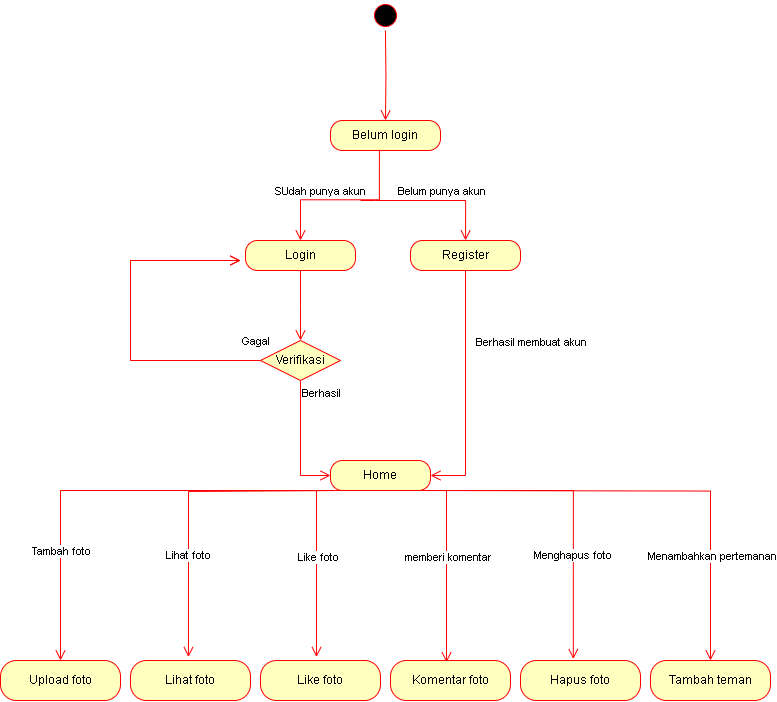

The diagram above was exported from draw.io. Its source (the exported page's mxGraphModel, read from the mxfile embedded in the PNG):
<mxGraphModel dx="750" dy="674" grid="1" gridSize="10" guides="1" tooltips="1" connect="1" arrows="1" fold="1" page="1" pageScale="1" pageWidth="850" pageHeight="1100" math="0" shadow="0">
  <root>
    <mxCell id="0" />
    <mxCell id="1" parent="0" />
    <mxCell id="2dhbnYY3-Uf9daWc_a7Y-1" value="" style="ellipse;html=1;shape=startState;fillColor=#000000;strokeColor=#ff0000;" vertex="1" parent="1">
      <mxGeometry x="1240" y="160" width="30" height="30" as="geometry" />
    </mxCell>
    <mxCell id="2dhbnYY3-Uf9daWc_a7Y-2" value="" style="edgeStyle=orthogonalEdgeStyle;html=1;verticalAlign=bottom;endArrow=open;endSize=8;strokeColor=#ff0000;rounded=0;entryX=0.5;entryY=0;entryDx=0;entryDy=0;" edge="1" parent="1" target="2dhbnYY3-Uf9daWc_a7Y-3">
      <mxGeometry relative="1" as="geometry">
        <mxPoint x="1254.92" y="270" as="targetPoint" />
        <mxPoint x="1254.92" y="190" as="sourcePoint" />
      </mxGeometry>
    </mxCell>
    <mxCell id="2dhbnYY3-Uf9daWc_a7Y-3" value="Belum login" style="rounded=1;whiteSpace=wrap;html=1;arcSize=40;fontColor=#000000;fillColor=#ffffc0;strokeColor=#ff0000;" vertex="1" parent="1">
      <mxGeometry x="1200" y="280" width="110" height="30" as="geometry" />
    </mxCell>
    <mxCell id="2dhbnYY3-Uf9daWc_a7Y-4" value="" style="edgeStyle=orthogonalEdgeStyle;html=1;verticalAlign=bottom;endArrow=open;endSize=8;strokeColor=#ff0000;rounded=0;entryX=0.419;entryY=0.024;entryDx=0;entryDy=0;entryPerimeter=0;" edge="1" parent="1">
      <mxGeometry relative="1" as="geometry">
        <mxPoint x="1170" y="400" as="targetPoint" />
        <mxPoint x="1248.91" y="309.28" as="sourcePoint" />
        <Array as="points">
          <mxPoint x="1248.91" y="359.28" />
          <mxPoint x="1169.9099999999999" y="359.28" />
        </Array>
      </mxGeometry>
    </mxCell>
    <mxCell id="2dhbnYY3-Uf9daWc_a7Y-5" value="SUdah punya akun" style="edgeLabel;html=1;align=center;verticalAlign=middle;resizable=0;points=[];" vertex="1" connectable="0" parent="2dhbnYY3-Uf9daWc_a7Y-4">
      <mxGeometry x="0.1917" relative="1" as="geometry">
        <mxPoint x="-8" y="-9" as="offset" />
      </mxGeometry>
    </mxCell>
    <mxCell id="2dhbnYY3-Uf9daWc_a7Y-6" value="Login" style="rounded=1;whiteSpace=wrap;html=1;arcSize=40;fontColor=#000000;fillColor=#ffffc0;strokeColor=#ff0000;" vertex="1" parent="1">
      <mxGeometry x="1115" y="400" width="110" height="30" as="geometry" />
    </mxCell>
    <mxCell id="2dhbnYY3-Uf9daWc_a7Y-7" value="" style="edgeStyle=orthogonalEdgeStyle;html=1;verticalAlign=bottom;endArrow=open;endSize=8;strokeColor=#ff0000;rounded=0;" edge="1" parent="1" source="2dhbnYY3-Uf9daWc_a7Y-6">
      <mxGeometry relative="1" as="geometry">
        <mxPoint x="1170" y="500" as="targetPoint" />
      </mxGeometry>
    </mxCell>
    <mxCell id="2dhbnYY3-Uf9daWc_a7Y-8" value="Register" style="rounded=1;whiteSpace=wrap;html=1;arcSize=40;fontColor=#000000;fillColor=#ffffc0;strokeColor=#ff0000;" vertex="1" parent="1">
      <mxGeometry x="1280" y="400" width="110" height="30" as="geometry" />
    </mxCell>
    <mxCell id="2dhbnYY3-Uf9daWc_a7Y-9" value="" style="edgeStyle=orthogonalEdgeStyle;html=1;verticalAlign=bottom;endArrow=open;endSize=8;strokeColor=#ff0000;rounded=0;entryX=1;entryY=0.5;entryDx=0;entryDy=0;" edge="1" parent="1" source="2dhbnYY3-Uf9daWc_a7Y-8" target="2dhbnYY3-Uf9daWc_a7Y-17">
      <mxGeometry relative="1" as="geometry">
        <mxPoint x="1335" y="500" as="targetPoint" />
      </mxGeometry>
    </mxCell>
    <mxCell id="2dhbnYY3-Uf9daWc_a7Y-10" value="Berhasil membuat akun" style="edgeLabel;html=1;align=center;verticalAlign=middle;resizable=0;points=[];" vertex="1" connectable="0" parent="2dhbnYY3-Uf9daWc_a7Y-9">
      <mxGeometry x="-0.4965" y="-1" relative="1" as="geometry">
        <mxPoint x="66" y="11" as="offset" />
      </mxGeometry>
    </mxCell>
    <mxCell id="2dhbnYY3-Uf9daWc_a7Y-11" value="" style="edgeStyle=orthogonalEdgeStyle;html=1;verticalAlign=bottom;endArrow=open;endSize=8;strokeColor=#ff0000;rounded=0;entryX=0.455;entryY=0;entryDx=0;entryDy=0;entryPerimeter=0;" edge="1" parent="1">
      <mxGeometry relative="1" as="geometry">
        <mxPoint x="1335.0500000000002" y="400" as="targetPoint" />
        <mxPoint x="1230" y="360" as="sourcePoint" />
        <Array as="points">
          <mxPoint x="1245" y="360" />
          <mxPoint x="1335" y="360" />
        </Array>
      </mxGeometry>
    </mxCell>
    <mxCell id="2dhbnYY3-Uf9daWc_a7Y-12" value="Belum punya akun" style="edgeLabel;html=1;align=center;verticalAlign=middle;resizable=0;points=[];" vertex="1" connectable="0" parent="2dhbnYY3-Uf9daWc_a7Y-11">
      <mxGeometry x="-0.0741" y="-2" relative="1" as="geometry">
        <mxPoint x="13" y="-12" as="offset" />
      </mxGeometry>
    </mxCell>
    <mxCell id="2dhbnYY3-Uf9daWc_a7Y-13" value="Verifikasi" style="rhombus;whiteSpace=wrap;html=1;fontColor=#000000;fillColor=#ffffc0;strokeColor=#ff0000;" vertex="1" parent="1">
      <mxGeometry x="1130" y="500" width="80" height="40" as="geometry" />
    </mxCell>
    <mxCell id="2dhbnYY3-Uf9daWc_a7Y-14" value="Gagal" style="edgeStyle=orthogonalEdgeStyle;html=1;align=left;verticalAlign=bottom;endArrow=open;endSize=8;strokeColor=#ff0000;rounded=0;" edge="1" parent="1" source="2dhbnYY3-Uf9daWc_a7Y-13">
      <mxGeometry x="-0.8824" y="-10" relative="1" as="geometry">
        <mxPoint x="1110" y="420" as="targetPoint" />
        <Array as="points">
          <mxPoint x="1000" y="520" />
          <mxPoint x="1000" y="420" />
        </Array>
        <mxPoint as="offset" />
      </mxGeometry>
    </mxCell>
    <mxCell id="2dhbnYY3-Uf9daWc_a7Y-15" value="Berhasil" style="edgeStyle=orthogonalEdgeStyle;html=1;align=left;verticalAlign=top;endArrow=open;endSize=8;strokeColor=#ff0000;rounded=0;entryX=0;entryY=0.5;entryDx=0;entryDy=0;" edge="1" parent="1" source="2dhbnYY3-Uf9daWc_a7Y-13" target="2dhbnYY3-Uf9daWc_a7Y-17">
      <mxGeometry x="-1" relative="1" as="geometry">
        <mxPoint x="1170" y="640" as="targetPoint" />
      </mxGeometry>
    </mxCell>
    <mxCell id="2dhbnYY3-Uf9daWc_a7Y-16" value="Gagal" style="edgeStyle=orthogonalEdgeStyle;html=1;align=left;verticalAlign=bottom;endArrow=open;endSize=8;strokeColor=#ff0000;rounded=0;" edge="1" parent="1">
      <mxGeometry x="-0.8824" y="-10" relative="1" as="geometry">
        <mxPoint x="1110" y="420" as="targetPoint" />
        <mxPoint x="1130" y="520" as="sourcePoint" />
        <Array as="points">
          <mxPoint x="1000" y="520" />
          <mxPoint x="1000" y="420" />
        </Array>
        <mxPoint as="offset" />
      </mxGeometry>
    </mxCell>
    <mxCell id="2dhbnYY3-Uf9daWc_a7Y-17" value="Home" style="rounded=1;whiteSpace=wrap;html=1;arcSize=40;fontColor=#000000;fillColor=#ffffc0;strokeColor=#ff0000;" vertex="1" parent="1">
      <mxGeometry x="1200" y="620" width="100" height="30" as="geometry" />
    </mxCell>
    <mxCell id="2dhbnYY3-Uf9daWc_a7Y-18" value="" style="edgeStyle=orthogonalEdgeStyle;html=1;verticalAlign=bottom;endArrow=open;endSize=8;strokeColor=#ff0000;rounded=0;entryX=0.467;entryY=0.046;entryDx=0;entryDy=0;entryPerimeter=0;" edge="1" parent="1" target="2dhbnYY3-Uf9daWc_a7Y-24">
      <mxGeometry relative="1" as="geometry">
        <mxPoint x="1269.48" y="720" as="targetPoint" />
        <mxPoint x="1269.4799999999998" y="650" as="sourcePoint" />
        <Array as="points">
          <mxPoint x="1316" y="650" />
        </Array>
      </mxGeometry>
    </mxCell>
    <mxCell id="2dhbnYY3-Uf9daWc_a7Y-19" value="memberi komentar" style="edgeLabel;html=1;align=center;verticalAlign=middle;resizable=0;points=[];" vertex="1" connectable="0" parent="2dhbnYY3-Uf9daWc_a7Y-18">
      <mxGeometry x="0.0318" y="1" relative="1" as="geometry">
        <mxPoint as="offset" />
      </mxGeometry>
    </mxCell>
    <mxCell id="2dhbnYY3-Uf9daWc_a7Y-20" value="Tambah teman" style="rounded=1;whiteSpace=wrap;html=1;arcSize=40;fontColor=#000000;fillColor=#ffffc0;strokeColor=#ff0000;" vertex="1" parent="1">
      <mxGeometry x="1520" y="820" width="120" height="40" as="geometry" />
    </mxCell>
    <mxCell id="2dhbnYY3-Uf9daWc_a7Y-21" value="Upload foto" style="rounded=1;whiteSpace=wrap;html=1;arcSize=40;fontColor=#000000;fillColor=#ffffc0;strokeColor=#ff0000;" vertex="1" parent="1">
      <mxGeometry x="870" y="820" width="120" height="40" as="geometry" />
    </mxCell>
    <mxCell id="2dhbnYY3-Uf9daWc_a7Y-22" value="Lihat foto" style="rounded=1;whiteSpace=wrap;html=1;arcSize=40;fontColor=#000000;fillColor=#ffffc0;strokeColor=#ff0000;" vertex="1" parent="1">
      <mxGeometry x="1000" y="820" width="120" height="40" as="geometry" />
    </mxCell>
    <mxCell id="2dhbnYY3-Uf9daWc_a7Y-23" value="Like foto" style="rounded=1;whiteSpace=wrap;html=1;arcSize=40;fontColor=#000000;fillColor=#ffffc0;strokeColor=#ff0000;" vertex="1" parent="1">
      <mxGeometry x="1130" y="820" width="120" height="40" as="geometry" />
    </mxCell>
    <mxCell id="2dhbnYY3-Uf9daWc_a7Y-24" value="Komentar foto" style="rounded=1;whiteSpace=wrap;html=1;arcSize=40;fontColor=#000000;fillColor=#ffffc0;strokeColor=#ff0000;" vertex="1" parent="1">
      <mxGeometry x="1260" y="820" width="120" height="40" as="geometry" />
    </mxCell>
    <mxCell id="2dhbnYY3-Uf9daWc_a7Y-25" value="Hapus foto" style="rounded=1;whiteSpace=wrap;html=1;arcSize=40;fontColor=#000000;fillColor=#ffffc0;strokeColor=#ff0000;" vertex="1" parent="1">
      <mxGeometry x="1390" y="820" width="120" height="40" as="geometry" />
    </mxCell>
    <mxCell id="2dhbnYY3-Uf9daWc_a7Y-26" value="" style="edgeStyle=orthogonalEdgeStyle;html=1;verticalAlign=bottom;endArrow=open;endSize=8;strokeColor=#ff0000;rounded=0;entryX=0.5;entryY=0;entryDx=0;entryDy=0;" edge="1" parent="1" target="2dhbnYY3-Uf9daWc_a7Y-20">
      <mxGeometry relative="1" as="geometry">
        <mxPoint x="1290" y="720" as="targetPoint" />
        <mxPoint x="1290" y="650" as="sourcePoint" />
      </mxGeometry>
    </mxCell>
    <mxCell id="2dhbnYY3-Uf9daWc_a7Y-27" value="Menambahkan pertemanan" style="edgeLabel;html=1;align=center;verticalAlign=middle;resizable=0;points=[];" vertex="1" connectable="0" parent="2dhbnYY3-Uf9daWc_a7Y-26">
      <mxGeometry x="0.5405" y="1" relative="1" as="geometry">
        <mxPoint as="offset" />
      </mxGeometry>
    </mxCell>
    <mxCell id="2dhbnYY3-Uf9daWc_a7Y-28" value="" style="edgeStyle=orthogonalEdgeStyle;html=1;verticalAlign=bottom;endArrow=open;endSize=8;strokeColor=#ff0000;rounded=0;entryX=0.44;entryY=-0.037;entryDx=0;entryDy=0;entryPerimeter=0;" edge="1" parent="1" target="2dhbnYY3-Uf9daWc_a7Y-25">
      <mxGeometry relative="1" as="geometry">
        <mxPoint x="1280" y="720" as="targetPoint" />
        <mxPoint x="1280" y="650" as="sourcePoint" />
        <Array as="points">
          <mxPoint x="1443" y="650" />
        </Array>
      </mxGeometry>
    </mxCell>
    <mxCell id="2dhbnYY3-Uf9daWc_a7Y-29" value="Menghapus foto" style="edgeLabel;html=1;align=center;verticalAlign=middle;resizable=0;points=[];" vertex="1" connectable="0" parent="2dhbnYY3-Uf9daWc_a7Y-28">
      <mxGeometry x="0.3716" y="-2" relative="1" as="geometry">
        <mxPoint as="offset" />
      </mxGeometry>
    </mxCell>
    <mxCell id="2dhbnYY3-Uf9daWc_a7Y-30" value="" style="edgeStyle=orthogonalEdgeStyle;html=1;verticalAlign=bottom;endArrow=open;endSize=8;strokeColor=#ff0000;rounded=0;entryX=0.467;entryY=-0.085;entryDx=0;entryDy=0;entryPerimeter=0;" edge="1" parent="1" target="2dhbnYY3-Uf9daWc_a7Y-23">
      <mxGeometry relative="1" as="geometry">
        <mxPoint x="1240" y="720" as="targetPoint" />
        <mxPoint x="1240" y="650" as="sourcePoint" />
        <Array as="points">
          <mxPoint x="1186" y="650" />
        </Array>
      </mxGeometry>
    </mxCell>
    <mxCell id="2dhbnYY3-Uf9daWc_a7Y-31" value="Like foto" style="edgeLabel;html=1;align=center;verticalAlign=middle;resizable=0;points=[];" vertex="1" connectable="0" parent="2dhbnYY3-Uf9daWc_a7Y-30">
      <mxGeometry x="0.0891" y="1" relative="1" as="geometry">
        <mxPoint as="offset" />
      </mxGeometry>
    </mxCell>
    <mxCell id="2dhbnYY3-Uf9daWc_a7Y-32" value="" style="edgeStyle=orthogonalEdgeStyle;html=1;verticalAlign=bottom;endArrow=open;endSize=8;strokeColor=#ff0000;rounded=0;entryX=0.5;entryY=0;entryDx=0;entryDy=0;" edge="1" parent="1" target="2dhbnYY3-Uf9daWc_a7Y-21">
      <mxGeometry relative="1" as="geometry">
        <mxPoint x="930" y="790" as="targetPoint" />
        <mxPoint x="1225" y="650" as="sourcePoint" />
        <Array as="points">
          <mxPoint x="930" y="650" />
        </Array>
      </mxGeometry>
    </mxCell>
    <mxCell id="2dhbnYY3-Uf9daWc_a7Y-33" value="Tambah foto" style="edgeLabel;html=1;align=center;verticalAlign=middle;resizable=0;points=[];" vertex="1" connectable="0" parent="2dhbnYY3-Uf9daWc_a7Y-32">
      <mxGeometry x="0.5779" y="1" relative="1" as="geometry">
        <mxPoint x="-1" y="-12" as="offset" />
      </mxGeometry>
    </mxCell>
    <mxCell id="2dhbnYY3-Uf9daWc_a7Y-34" value="" style="edgeStyle=orthogonalEdgeStyle;html=1;verticalAlign=bottom;endArrow=open;endSize=8;strokeColor=#ff0000;rounded=0;entryX=0.483;entryY=-0.085;entryDx=0;entryDy=0;entryPerimeter=0;" edge="1" parent="1" target="2dhbnYY3-Uf9daWc_a7Y-22">
      <mxGeometry relative="1" as="geometry">
        <mxPoint x="1224.52" y="720" as="targetPoint" />
        <mxPoint x="1224.52" y="650" as="sourcePoint" />
        <Array as="points">
          <mxPoint x="1210" y="650" />
          <mxPoint x="1210" y="651" />
          <mxPoint x="1058" y="651" />
        </Array>
      </mxGeometry>
    </mxCell>
    <mxCell id="2dhbnYY3-Uf9daWc_a7Y-35" value="Lihat foto" style="edgeLabel;html=1;align=center;verticalAlign=middle;resizable=0;points=[];" vertex="1" connectable="0" parent="2dhbnYY3-Uf9daWc_a7Y-34">
      <mxGeometry x="0.3813" y="-1" relative="1" as="geometry">
        <mxPoint as="offset" />
      </mxGeometry>
    </mxCell>
  </root>
</mxGraphModel>